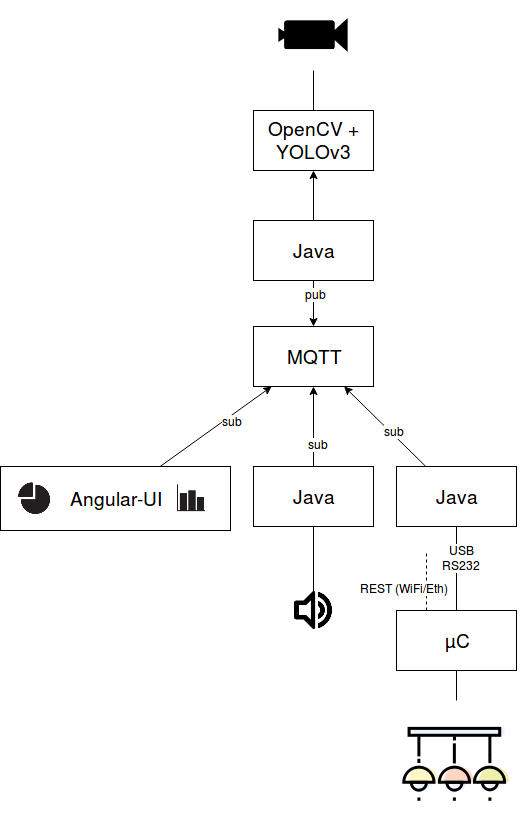

The diagram above was exported from draw.io. Its source (the exported page's mxGraphModel, read from the mxfile embedded in the PNG):
<mxGraphModel dx="844" dy="466" grid="1" gridSize="10" guides="1" tooltips="1" connect="1" arrows="1" fold="1" page="1" pageScale="1" pageWidth="827" pageHeight="1169" math="0" shadow="0">
  <root>
    <mxCell id="0" />
    <mxCell id="1" parent="0" />
    <mxCell id="VIP2VJWadeSikRpEl5YC-2" value="&lt;font style=&quot;font-size: 19px&quot;&gt;Java&lt;/font&gt;" style="rounded=0;whiteSpace=wrap;html=1;" vertex="1" parent="1">
      <mxGeometry x="293" y="466" width="120" height="60" as="geometry" />
    </mxCell>
    <mxCell id="0arkISNheOEwROJc9pC_-2" value="&lt;font style=&quot;font-size: 19px&quot;&gt;OpenCV + YOLOv3&lt;/font&gt;" style="rounded=0;whiteSpace=wrap;html=1;" parent="1" vertex="1">
      <mxGeometry x="293" y="110" width="120" height="60" as="geometry" />
    </mxCell>
    <mxCell id="0arkISNheOEwROJc9pC_-3" value="&lt;font style=&quot;font-size: 19px&quot;&gt;MQTT&lt;/font&gt;" style="rounded=0;whiteSpace=wrap;html=1;" parent="1" vertex="1">
      <mxGeometry x="293" y="326" width="120" height="60" as="geometry" />
    </mxCell>
    <mxCell id="0arkISNheOEwROJc9pC_-4" value="&lt;font style=&quot;font-size: 19px&quot;&gt;Java&lt;/font&gt;" style="rounded=0;whiteSpace=wrap;html=1;" parent="1" vertex="1">
      <mxGeometry x="293" y="220" width="120" height="60" as="geometry" />
    </mxCell>
    <mxCell id="0arkISNheOEwROJc9pC_-5" value="&lt;font style=&quot;font-size: 19px&quot;&gt;Java&lt;/font&gt;" style="rounded=0;whiteSpace=wrap;html=1;" parent="1" vertex="1">
      <mxGeometry x="436" y="466" width="120" height="60" as="geometry" />
    </mxCell>
    <mxCell id="0arkISNheOEwROJc9pC_-6" value="&lt;font style=&quot;font-size: 19px&quot;&gt;μC&lt;/font&gt;" style="rounded=0;whiteSpace=wrap;html=1;" parent="1" vertex="1">
      <mxGeometry x="436" y="610" width="120" height="60" as="geometry" />
    </mxCell>
    <mxCell id="0arkISNheOEwROJc9pC_-9" value="" style="shape=image;html=1;verticalAlign=top;verticalLabelPosition=bottom;labelBackgroundColor=#ffffff;imageAspect=0;aspect=fixed;image=https://cdn0.iconfinder.com/data/icons/interior-and-decor-vol-1-1/512/22-128.png" parent="1" vertex="1">
      <mxGeometry x="432" y="700" width="128" height="128" as="geometry" />
    </mxCell>
    <mxCell id="0arkISNheOEwROJc9pC_-11" value="" style="shape=image;html=1;verticalAlign=top;verticalLabelPosition=bottom;labelBackgroundColor=#ffffff;imageAspect=0;aspect=fixed;image=https://cdn2.iconfinder.com/data/icons/pittogrammi/142/41-128.png" parent="1" vertex="1">
      <mxGeometry x="318" width="70" height="70" as="geometry" />
    </mxCell>
    <mxCell id="0arkISNheOEwROJc9pC_-14" value="" style="endArrow=classic;html=1;exitX=0.5;exitY=0;exitDx=0;exitDy=0;" parent="1" source="VIP2VJWadeSikRpEl5YC-2" target="0arkISNheOEwROJc9pC_-3" edge="1">
      <mxGeometry width="50" height="50" relative="1" as="geometry">
        <mxPoint x="345.7142857142858" y="466" as="sourcePoint" />
        <mxPoint x="130" y="766" as="targetPoint" />
      </mxGeometry>
    </mxCell>
    <mxCell id="0arkISNheOEwROJc9pC_-30" value="&lt;div&gt;sub&lt;/div&gt;" style="text;html=1;resizable=0;points=[];align=center;verticalAlign=middle;labelBackgroundColor=#ffffff;" parent="0arkISNheOEwROJc9pC_-14" vertex="1" connectable="0">
      <mxGeometry x="-0.413" y="-4" relative="1" as="geometry">
        <mxPoint as="offset" />
      </mxGeometry>
    </mxCell>
    <mxCell id="0arkISNheOEwROJc9pC_-19" value="" style="endArrow=classic;html=1;" parent="1" source="0arkISNheOEwROJc9pC_-16" target="0arkISNheOEwROJc9pC_-3" edge="1">
      <mxGeometry width="50" height="50" relative="1" as="geometry">
        <mxPoint x="80" y="996" as="sourcePoint" />
        <mxPoint x="130" y="946" as="targetPoint" />
      </mxGeometry>
    </mxCell>
    <mxCell id="0arkISNheOEwROJc9pC_-31" value="sub" style="text;html=1;resizable=0;points=[];align=center;verticalAlign=middle;labelBackgroundColor=#ffffff;" parent="0arkISNheOEwROJc9pC_-19" vertex="1" connectable="0">
      <mxGeometry x="0.2383" y="-4" relative="1" as="geometry">
        <mxPoint y="1" as="offset" />
      </mxGeometry>
    </mxCell>
    <mxCell id="0arkISNheOEwROJc9pC_-20" value="" style="group" parent="1" vertex="1" connectable="0">
      <mxGeometry x="40" y="466" width="230" height="64" as="geometry" />
    </mxCell>
    <mxCell id="0arkISNheOEwROJc9pC_-16" value="&lt;font style=&quot;font-size: 19px&quot;&gt;Angular-&lt;font style=&quot;font-size: 19px&quot;&gt;UI&lt;/font&gt;&lt;/font&gt;" style="rounded=0;whiteSpace=wrap;html=1;" parent="0arkISNheOEwROJc9pC_-20" vertex="1">
      <mxGeometry width="230" height="64" as="geometry" />
    </mxCell>
    <mxCell id="0arkISNheOEwROJc9pC_-15" value="" style="shape=image;html=1;verticalAlign=top;verticalLabelPosition=bottom;labelBackgroundColor=#ffffff;imageAspect=0;aspect=fixed;image=https://cdn0.iconfinder.com/data/icons/glyphcon-supply-free-set/512/28-piechart-128.png" parent="0arkISNheOEwROJc9pC_-20" vertex="1">
      <mxGeometry x="18" y="16" width="32" height="32" as="geometry" />
    </mxCell>
    <mxCell id="0arkISNheOEwROJc9pC_-18" value="" style="shape=image;html=1;verticalAlign=top;verticalLabelPosition=bottom;labelBackgroundColor=#ffffff;imageAspect=0;aspect=fixed;image=https://cdn4.iconfinder.com/data/icons/iphone-calculator-shopping-report/128/barChart.png" parent="0arkISNheOEwROJc9pC_-20" vertex="1">
      <mxGeometry x="172.5" y="14" width="36" height="36" as="geometry" />
    </mxCell>
    <mxCell id="0arkISNheOEwROJc9pC_-21" value="" style="endArrow=classic;html=1;" parent="1" source="0arkISNheOEwROJc9pC_-5" target="0arkISNheOEwROJc9pC_-3" edge="1">
      <mxGeometry width="50" height="50" relative="1" as="geometry">
        <mxPoint x="80" y="766" as="sourcePoint" />
        <mxPoint x="130" y="716" as="targetPoint" />
      </mxGeometry>
    </mxCell>
    <mxCell id="0arkISNheOEwROJc9pC_-32" value="sub" style="text;html=1;resizable=0;points=[];align=center;verticalAlign=middle;labelBackgroundColor=#ffffff;" parent="0arkISNheOEwROJc9pC_-21" vertex="1" connectable="0">
      <mxGeometry x="-0.1752" y="-3" relative="1" as="geometry">
        <mxPoint as="offset" />
      </mxGeometry>
    </mxCell>
    <mxCell id="0arkISNheOEwROJc9pC_-23" value="" style="endArrow=none;html=1;" parent="1" source="0arkISNheOEwROJc9pC_-6" target="0arkISNheOEwROJc9pC_-5" edge="1">
      <mxGeometry width="50" height="50" relative="1" as="geometry">
        <mxPoint x="80" y="766" as="sourcePoint" />
        <mxPoint x="130" y="716" as="targetPoint" />
      </mxGeometry>
    </mxCell>
    <mxCell id="0arkISNheOEwROJc9pC_-34" value="&lt;div&gt;USB&lt;/div&gt;&lt;div&gt;RS232&lt;/div&gt;" style="text;html=1;resizable=0;points=[];align=center;verticalAlign=middle;labelBackgroundColor=#ffffff;" parent="0arkISNheOEwROJc9pC_-23" vertex="1" connectable="0">
      <mxGeometry x="0.2508" y="-4" relative="1" as="geometry">
        <mxPoint as="offset" />
      </mxGeometry>
    </mxCell>
    <mxCell id="0arkISNheOEwROJc9pC_-24" value="" style="endArrow=none;dashed=1;html=1;exitX=0.25;exitY=0;exitDx=0;exitDy=0;" parent="1" source="0arkISNheOEwROJc9pC_-6" edge="1">
      <mxGeometry width="50" height="50" relative="1" as="geometry">
        <mxPoint x="628" y="660" as="sourcePoint" />
        <mxPoint x="466" y="550" as="targetPoint" />
      </mxGeometry>
    </mxCell>
    <mxCell id="0arkISNheOEwROJc9pC_-35" value="REST (WiFi/Eth)" style="text;html=1;resizable=0;points=[];align=center;verticalAlign=middle;labelBackgroundColor=#ffffff;" parent="0arkISNheOEwROJc9pC_-24" vertex="1" connectable="0">
      <mxGeometry x="-0.41" y="-5" relative="1" as="geometry">
        <mxPoint x="-27.5" y="-4.5" as="offset" />
      </mxGeometry>
    </mxCell>
    <mxCell id="0arkISNheOEwROJc9pC_-25" value="" style="endArrow=none;html=1;" parent="1" source="0arkISNheOEwROJc9pC_-6" target="0arkISNheOEwROJc9pC_-9" edge="1">
      <mxGeometry width="50" height="50" relative="1" as="geometry">
        <mxPoint x="78" y="840" as="sourcePoint" />
        <mxPoint x="128" y="790" as="targetPoint" />
      </mxGeometry>
    </mxCell>
    <mxCell id="0arkISNheOEwROJc9pC_-26" value="" style="endArrow=classic;html=1;" parent="1" source="0arkISNheOEwROJc9pC_-4" target="0arkISNheOEwROJc9pC_-3" edge="1">
      <mxGeometry width="50" height="50" relative="1" as="geometry">
        <mxPoint x="103" y="790" as="sourcePoint" />
        <mxPoint x="153" y="740" as="targetPoint" />
      </mxGeometry>
    </mxCell>
    <mxCell id="0arkISNheOEwROJc9pC_-33" value="&lt;div&gt;pub&lt;/div&gt;" style="text;html=1;resizable=0;points=[];align=center;verticalAlign=middle;labelBackgroundColor=#ffffff;" parent="0arkISNheOEwROJc9pC_-26" vertex="1" connectable="0">
      <mxGeometry x="-0.4348" y="2" relative="1" as="geometry">
        <mxPoint as="offset" />
      </mxGeometry>
    </mxCell>
    <mxCell id="0arkISNheOEwROJc9pC_-27" value="" style="endArrow=classic;html=1;" parent="1" source="0arkISNheOEwROJc9pC_-4" target="0arkISNheOEwROJc9pC_-2" edge="1">
      <mxGeometry width="50" height="50" relative="1" as="geometry">
        <mxPoint x="103" y="790" as="sourcePoint" />
        <mxPoint x="153" y="740" as="targetPoint" />
      </mxGeometry>
    </mxCell>
    <mxCell id="0arkISNheOEwROJc9pC_-28" value="" style="endArrow=none;html=1;" parent="1" source="0arkISNheOEwROJc9pC_-2" target="0arkISNheOEwROJc9pC_-11" edge="1">
      <mxGeometry width="50" height="50" relative="1" as="geometry">
        <mxPoint x="123" y="790" as="sourcePoint" />
        <mxPoint x="173" y="740" as="targetPoint" />
      </mxGeometry>
    </mxCell>
    <mxCell id="VIP2VJWadeSikRpEl5YC-1" value="" style="shape=image;html=1;verticalAlign=top;verticalLabelPosition=bottom;labelBackgroundColor=#ffffff;imageAspect=0;aspect=fixed;image=https://cdn3.iconfinder.com/data/icons/eightyshades/512/29_Sound_alt-128.png" vertex="1" parent="1">
      <mxGeometry x="334" y="591" width="38" height="38" as="geometry" />
    </mxCell>
    <mxCell id="VIP2VJWadeSikRpEl5YC-6" value="" style="endArrow=none;html=1;entryX=0.5;entryY=1;entryDx=0;entryDy=0;exitX=0.5;exitY=0;exitDx=0;exitDy=0;" edge="1" parent="1" source="VIP2VJWadeSikRpEl5YC-1" target="VIP2VJWadeSikRpEl5YC-2">
      <mxGeometry width="50" height="50" relative="1" as="geometry">
        <mxPoint x="150" y="630" as="sourcePoint" />
        <mxPoint x="200" y="580" as="targetPoint" />
      </mxGeometry>
    </mxCell>
  </root>
</mxGraphModel>